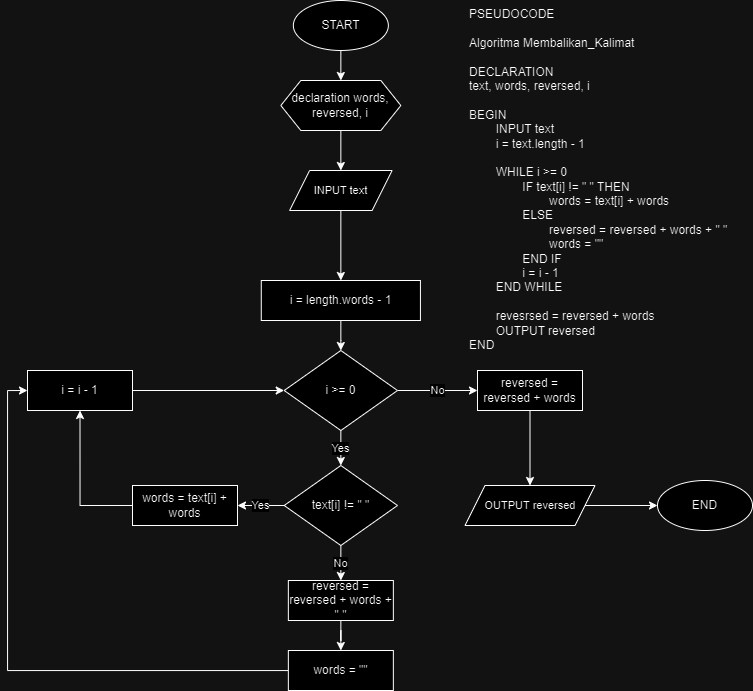

The diagram above was exported from draw.io. Its source (the exported page's mxGraphModel, read from the mxfile embedded in the PNG):
<mxGraphModel dx="1885" dy="555" grid="1" gridSize="10" guides="1" tooltips="1" connect="1" arrows="1" fold="1" page="1" pageScale="1" pageWidth="850" pageHeight="1100" math="0" shadow="0">
  <root>
    <mxCell id="0" />
    <mxCell id="1" parent="0" />
    <mxCell id="gtBB8rVGfn_sfL8cAo29-1" value="PSEUDOCODE&lt;br&gt;&lt;br&gt;&lt;div&gt;Algoritma Membalikan_Kalimat&lt;/div&gt;&lt;div&gt;&lt;br&gt;&lt;/div&gt;&lt;div&gt;DECLARATION&lt;/div&gt;&lt;div&gt;text, words, reversed, i&lt;/div&gt;&lt;div&gt;&lt;br&gt;&lt;/div&gt;&lt;div&gt;BEGIN&lt;/div&gt;&lt;div&gt;&lt;span style=&quot;white-space: pre;&quot;&gt;&#09;&lt;/span&gt;INPUT text&lt;/div&gt;&lt;div&gt;&lt;span style=&quot;white-space: pre;&quot;&gt;&#09;&lt;/span&gt;i = text.length - 1&lt;/div&gt;&lt;div&gt;&lt;span style=&quot;white-space: pre;&quot;&gt;&#09;&lt;/span&gt;&lt;br&gt;&lt;/div&gt;&lt;div&gt;&lt;span style=&quot;white-space: pre;&quot;&gt;&#09;&lt;/span&gt;WHILE i &amp;gt;= 0&lt;br&gt;&lt;/div&gt;&lt;div&gt;&lt;span style=&quot;white-space: pre;&quot;&gt;&#09;&lt;/span&gt;&lt;span style=&quot;white-space: pre;&quot;&gt;&#09;&lt;/span&gt;IF text[i] != &quot; &quot; THEN&lt;/div&gt;&lt;div&gt;&lt;span style=&quot;white-space: pre;&quot;&gt;&#09;&lt;/span&gt;&lt;span style=&quot;white-space: pre;&quot;&gt;&#09;&lt;/span&gt;&lt;span style=&quot;white-space: pre;&quot;&gt;&#09;&lt;/span&gt;words = text[i] + words&lt;br&gt;&lt;/div&gt;&lt;div&gt;&lt;span style=&quot;white-space: pre;&quot;&gt;&#09;&lt;/span&gt;&lt;span style=&quot;white-space: pre;&quot;&gt;&#09;&lt;/span&gt;ELSE&lt;br&gt;&lt;/div&gt;&lt;div&gt;&lt;span style=&quot;white-space: pre;&quot;&gt;&#09;&lt;/span&gt;&lt;span style=&quot;white-space: pre;&quot;&gt;&#09;&lt;/span&gt;&lt;span style=&quot;white-space: pre;&quot;&gt;&#09;&lt;/span&gt;reversed = reversed + words + &quot; &quot;&lt;br&gt;&lt;/div&gt;&lt;div&gt;&lt;span style=&quot;white-space: pre;&quot;&gt;&#09;&lt;/span&gt;&lt;span style=&quot;white-space: pre;&quot;&gt;&#09;&lt;/span&gt;&lt;span style=&quot;white-space: pre;&quot;&gt;&#09;&lt;/span&gt;words = &quot;&quot;&lt;br&gt;&lt;/div&gt;&lt;div&gt;&lt;span style=&quot;white-space: pre;&quot;&gt;&#09;&lt;/span&gt;&lt;span style=&quot;white-space: pre;&quot;&gt;&#09;&lt;/span&gt;END IF&lt;br&gt;&lt;/div&gt;&lt;div&gt;&lt;span style=&quot;white-space: pre;&quot;&gt;&#09;&lt;span style=&quot;white-space: pre;&quot;&gt;&#09;&lt;/span&gt;i&lt;/span&gt;&amp;nbsp;= i - 1&lt;br&gt;&lt;/div&gt;&lt;div&gt;&lt;span style=&quot;white-space: pre;&quot;&gt;&#09;&lt;/span&gt;END WHILE&lt;br&gt;&lt;/div&gt;&lt;div&gt;&lt;br&gt;&lt;/div&gt;&lt;div&gt;&lt;span style=&quot;white-space: pre;&quot;&gt;&#09;&lt;/span&gt;revesrsed = reversed + words&lt;br&gt;&lt;/div&gt;&lt;div&gt;&lt;span style=&quot;white-space: pre;&quot;&gt;&#09;&lt;/span&gt;OUTPUT reversed&lt;br&gt;&lt;/div&gt;&lt;div&gt;END&lt;/div&gt;" style="text;html=1;align=left;verticalAlign=top;resizable=0;points=[];autosize=1;strokeColor=none;fillColor=none;" vertex="1" parent="1">
      <mxGeometry x="280" y="20" width="270" height="360" as="geometry" />
    </mxCell>
    <mxCell id="gtBB8rVGfn_sfL8cAo29-32" style="edgeStyle=orthogonalEdgeStyle;rounded=0;orthogonalLoop=1;jettySize=auto;html=1;exitX=0.5;exitY=1;exitDx=0;exitDy=0;entryX=0.5;entryY=0;entryDx=0;entryDy=0;" edge="1" parent="1" source="gtBB8rVGfn_sfL8cAo29-3" target="gtBB8rVGfn_sfL8cAo29-29">
      <mxGeometry relative="1" as="geometry" />
    </mxCell>
    <mxCell id="gtBB8rVGfn_sfL8cAo29-3" value="START" style="ellipse;whiteSpace=wrap;html=1;" vertex="1" parent="1">
      <mxGeometry x="105.85" y="20" width="95" height="50" as="geometry" />
    </mxCell>
    <mxCell id="gtBB8rVGfn_sfL8cAo29-31" style="edgeStyle=orthogonalEdgeStyle;rounded=0;orthogonalLoop=1;jettySize=auto;html=1;exitX=0.5;exitY=1;exitDx=0;exitDy=0;entryX=0.5;entryY=0;entryDx=0;entryDy=0;" edge="1" parent="1" source="gtBB8rVGfn_sfL8cAo29-5" target="gtBB8rVGfn_sfL8cAo29-9">
      <mxGeometry relative="1" as="geometry" />
    </mxCell>
    <mxCell id="gtBB8rVGfn_sfL8cAo29-5" value="INPUT text" style="shape=parallelogram;perimeter=parallelogramPerimeter;whiteSpace=wrap;html=1;fixedSize=1;fontSize=11;" vertex="1" parent="1">
      <mxGeometry x="102.1" y="190" width="102.5" height="40" as="geometry" />
    </mxCell>
    <mxCell id="gtBB8rVGfn_sfL8cAo29-8" style="edgeStyle=orthogonalEdgeStyle;rounded=0;orthogonalLoop=1;jettySize=auto;html=1;entryX=0.5;entryY=0;entryDx=0;entryDy=0;" edge="1" parent="1" source="gtBB8rVGfn_sfL8cAo29-9" target="gtBB8rVGfn_sfL8cAo29-12">
      <mxGeometry relative="1" as="geometry" />
    </mxCell>
    <mxCell id="gtBB8rVGfn_sfL8cAo29-9" value="i = length.words - 1" style="rounded=0;whiteSpace=wrap;html=1;" vertex="1" parent="1">
      <mxGeometry x="73.78" y="300" width="159.15" height="40" as="geometry" />
    </mxCell>
    <mxCell id="gtBB8rVGfn_sfL8cAo29-10" value="Yes" style="edgeStyle=orthogonalEdgeStyle;rounded=0;orthogonalLoop=1;jettySize=auto;html=1;entryX=0.5;entryY=0;entryDx=0;entryDy=0;" edge="1" parent="1" source="gtBB8rVGfn_sfL8cAo29-12" target="gtBB8rVGfn_sfL8cAo29-15">
      <mxGeometry relative="1" as="geometry" />
    </mxCell>
    <mxCell id="gtBB8rVGfn_sfL8cAo29-11" value="No" style="edgeStyle=orthogonalEdgeStyle;rounded=0;orthogonalLoop=1;jettySize=auto;html=1;entryX=0;entryY=0.5;entryDx=0;entryDy=0;" edge="1" parent="1" source="gtBB8rVGfn_sfL8cAo29-12" target="gtBB8rVGfn_sfL8cAo29-25">
      <mxGeometry relative="1" as="geometry" />
    </mxCell>
    <mxCell id="gtBB8rVGfn_sfL8cAo29-12" value="i &amp;gt;= 0" style="rhombus;whiteSpace=wrap;html=1;" vertex="1" parent="1">
      <mxGeometry x="96.7" y="370" width="113.3" height="80" as="geometry" />
    </mxCell>
    <mxCell id="gtBB8rVGfn_sfL8cAo29-13" value="Yes" style="edgeStyle=orthogonalEdgeStyle;rounded=0;orthogonalLoop=1;jettySize=auto;html=1;entryX=1;entryY=0.5;entryDx=0;entryDy=0;" edge="1" parent="1" source="gtBB8rVGfn_sfL8cAo29-15" target="gtBB8rVGfn_sfL8cAo29-19">
      <mxGeometry relative="1" as="geometry" />
    </mxCell>
    <mxCell id="gtBB8rVGfn_sfL8cAo29-14" value="No" style="edgeStyle=orthogonalEdgeStyle;rounded=0;orthogonalLoop=1;jettySize=auto;html=1;entryX=0.5;entryY=0;entryDx=0;entryDy=0;" edge="1" parent="1" source="gtBB8rVGfn_sfL8cAo29-15" target="gtBB8rVGfn_sfL8cAo29-17">
      <mxGeometry relative="1" as="geometry" />
    </mxCell>
    <mxCell id="gtBB8rVGfn_sfL8cAo29-15" value="text[i] != &quot; &quot;" style="rhombus;whiteSpace=wrap;html=1;" vertex="1" parent="1">
      <mxGeometry x="96.7" y="485" width="113.3" height="80" as="geometry" />
    </mxCell>
    <mxCell id="gtBB8rVGfn_sfL8cAo29-16" style="edgeStyle=orthogonalEdgeStyle;rounded=0;orthogonalLoop=1;jettySize=auto;html=1;entryX=0.5;entryY=0;entryDx=0;entryDy=0;" edge="1" parent="1" source="gtBB8rVGfn_sfL8cAo29-17" target="gtBB8rVGfn_sfL8cAo29-21">
      <mxGeometry relative="1" as="geometry" />
    </mxCell>
    <mxCell id="gtBB8rVGfn_sfL8cAo29-17" value="reversed = reversed + words +&lt;br&gt;&quot; &quot;" style="rounded=0;whiteSpace=wrap;html=1;" vertex="1" parent="1">
      <mxGeometry x="100.85" y="600" width="105" height="40" as="geometry" />
    </mxCell>
    <mxCell id="gtBB8rVGfn_sfL8cAo29-18" style="edgeStyle=orthogonalEdgeStyle;rounded=0;orthogonalLoop=1;jettySize=auto;html=1;entryX=0.5;entryY=1;entryDx=0;entryDy=0;" edge="1" parent="1" source="gtBB8rVGfn_sfL8cAo29-19" target="gtBB8rVGfn_sfL8cAo29-23">
      <mxGeometry relative="1" as="geometry">
        <Array as="points">
          <mxPoint x="-107" y="525" />
        </Array>
      </mxGeometry>
    </mxCell>
    <mxCell id="gtBB8rVGfn_sfL8cAo29-19" value="words = text[i] + words" style="rounded=0;whiteSpace=wrap;html=1;" vertex="1" parent="1">
      <mxGeometry x="-55" y="505" width="105" height="40" as="geometry" />
    </mxCell>
    <mxCell id="gtBB8rVGfn_sfL8cAo29-20" style="edgeStyle=orthogonalEdgeStyle;rounded=0;orthogonalLoop=1;jettySize=auto;html=1;entryX=0;entryY=0.5;entryDx=0;entryDy=0;" edge="1" parent="1" source="gtBB8rVGfn_sfL8cAo29-21" target="gtBB8rVGfn_sfL8cAo29-23">
      <mxGeometry relative="1" as="geometry" />
    </mxCell>
    <mxCell id="gtBB8rVGfn_sfL8cAo29-21" value="words = &quot;&quot;" style="rounded=0;whiteSpace=wrap;html=1;" vertex="1" parent="1">
      <mxGeometry x="100.85" y="670" width="105" height="40" as="geometry" />
    </mxCell>
    <mxCell id="gtBB8rVGfn_sfL8cAo29-22" style="edgeStyle=orthogonalEdgeStyle;rounded=0;orthogonalLoop=1;jettySize=auto;html=1;entryX=0;entryY=0.5;entryDx=0;entryDy=0;" edge="1" parent="1" source="gtBB8rVGfn_sfL8cAo29-23" target="gtBB8rVGfn_sfL8cAo29-12">
      <mxGeometry relative="1" as="geometry" />
    </mxCell>
    <mxCell id="gtBB8rVGfn_sfL8cAo29-23" value="i = i - 1" style="rounded=0;whiteSpace=wrap;html=1;" vertex="1" parent="1">
      <mxGeometry x="-160" y="390" width="105" height="40" as="geometry" />
    </mxCell>
    <mxCell id="gtBB8rVGfn_sfL8cAo29-24" style="edgeStyle=orthogonalEdgeStyle;rounded=0;orthogonalLoop=1;jettySize=auto;html=1;entryX=0.5;entryY=0;entryDx=0;entryDy=0;" edge="1" parent="1" source="gtBB8rVGfn_sfL8cAo29-25" target="gtBB8rVGfn_sfL8cAo29-27">
      <mxGeometry relative="1" as="geometry" />
    </mxCell>
    <mxCell id="gtBB8rVGfn_sfL8cAo29-25" value="reversed = reversed + words" style="rounded=0;whiteSpace=wrap;html=1;" vertex="1" parent="1">
      <mxGeometry x="290" y="390" width="105" height="40" as="geometry" />
    </mxCell>
    <mxCell id="gtBB8rVGfn_sfL8cAo29-26" style="edgeStyle=orthogonalEdgeStyle;rounded=0;orthogonalLoop=1;jettySize=auto;html=1;entryX=0;entryY=0.5;entryDx=0;entryDy=0;" edge="1" parent="1" source="gtBB8rVGfn_sfL8cAo29-27" target="gtBB8rVGfn_sfL8cAo29-28">
      <mxGeometry relative="1" as="geometry" />
    </mxCell>
    <mxCell id="gtBB8rVGfn_sfL8cAo29-27" value="OUTPUT reversed" style="shape=parallelogram;perimeter=parallelogramPerimeter;whiteSpace=wrap;html=1;fixedSize=1;fontSize=11;" vertex="1" parent="1">
      <mxGeometry x="277.5" y="505" width="130" height="40" as="geometry" />
    </mxCell>
    <mxCell id="gtBB8rVGfn_sfL8cAo29-28" value="END" style="ellipse;whiteSpace=wrap;html=1;" vertex="1" parent="1">
      <mxGeometry x="470" y="500" width="95" height="50" as="geometry" />
    </mxCell>
    <mxCell id="gtBB8rVGfn_sfL8cAo29-33" style="edgeStyle=orthogonalEdgeStyle;rounded=0;orthogonalLoop=1;jettySize=auto;html=1;exitX=0.5;exitY=1;exitDx=0;exitDy=0;entryX=0.5;entryY=0;entryDx=0;entryDy=0;" edge="1" parent="1" source="gtBB8rVGfn_sfL8cAo29-29" target="gtBB8rVGfn_sfL8cAo29-5">
      <mxGeometry relative="1" as="geometry" />
    </mxCell>
    <mxCell id="gtBB8rVGfn_sfL8cAo29-29" value="declaration words, reversed, i" style="shape=hexagon;perimeter=hexagonPerimeter2;whiteSpace=wrap;html=1;fixedSize=1;" vertex="1" parent="1">
      <mxGeometry x="93.35" y="100" width="120" height="50" as="geometry" />
    </mxCell>
  </root>
</mxGraphModel>